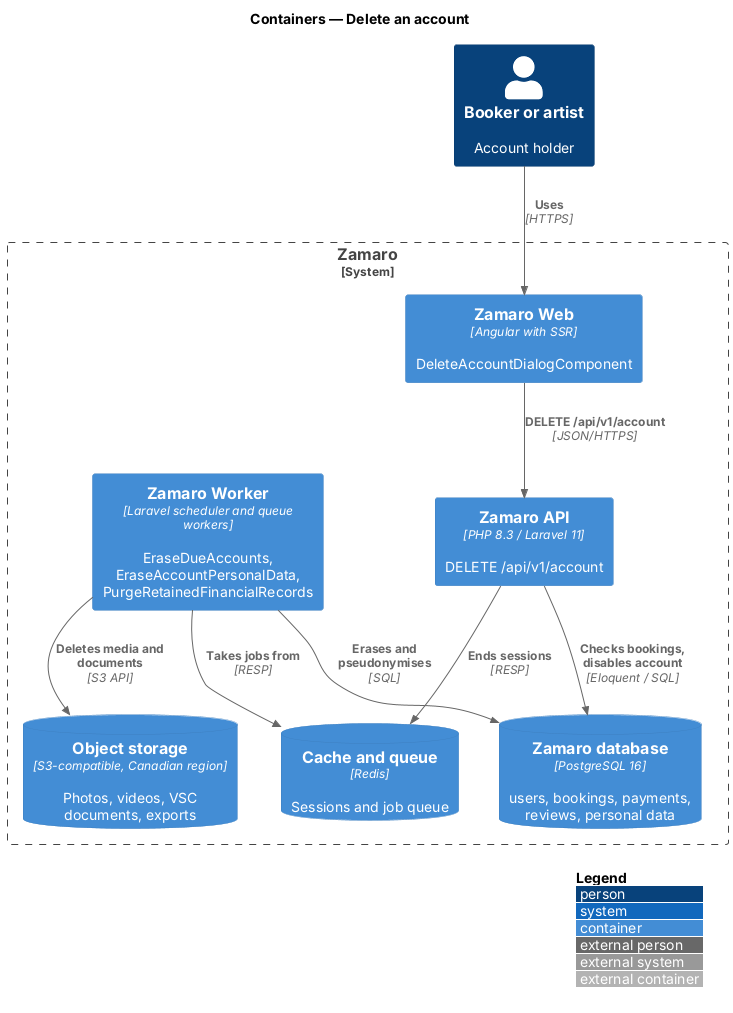

The diagram above was rendered by PlantUML. Its source (embedded in the PNG):
@startuml
!include <C4/C4_Container>
LAYOUT_WITH_LEGEND()
title Containers — Delete an account

Person(user, "Booker or artist", "Account holder")
System_Boundary(zamaro, "Zamaro") {
  Container(web, "Zamaro Web", "Angular with SSR", "DeleteAccountDialogComponent")
  Container(api, "Zamaro API", "PHP 8.3 / Laravel 11", "DELETE /api/v1/account")
  Container(worker, "Zamaro Worker", "Laravel scheduler and queue workers", "EraseDueAccounts, EraseAccountPersonalData, PurgeRetainedFinancialRecords")
  ContainerDb(db, "Zamaro database", "PostgreSQL 16", "users, bookings, payments, reviews, personal data")
  ContainerDb(cache, "Cache and queue", "Redis", "Sessions and job queue")
  ContainerDb(storage, "Object storage", "S3-compatible, Canadian region", "Photos, videos, VSC documents, exports")
}
Rel(user, web, "Uses", "HTTPS")
Rel(web, api, "DELETE /api/v1/account", "JSON/HTTPS")
Rel(api, db, "Checks bookings, disables account", "Eloquent / SQL")
Rel(api, cache, "Ends sessions", "RESP")
Rel(worker, cache, "Takes jobs from", "RESP")
Rel(worker, db, "Erases and pseudonymises", "SQL")
Rel(worker, storage, "Deletes media and documents", "S3 API")
@enduml